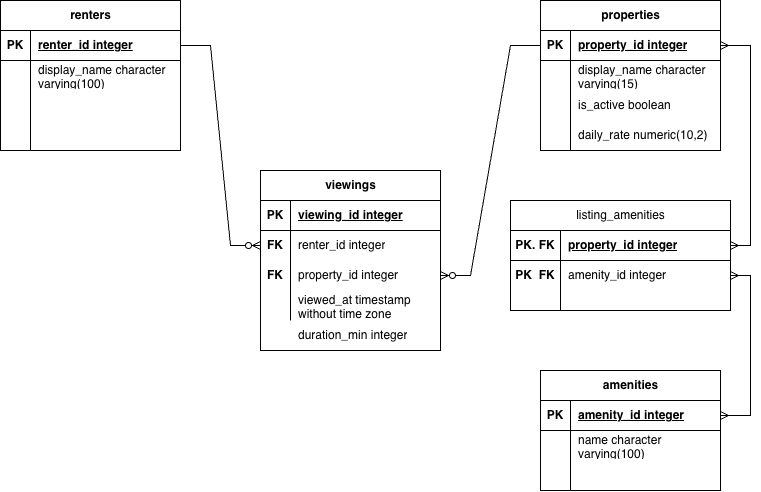

The diagram above was exported from draw.io. Its source (the exported page's mxGraphModel, read from the mxfile embedded in the PNG):
<mxGraphModel dx="1275" dy="671" grid="1" gridSize="10" guides="1" tooltips="1" connect="1" arrows="1" fold="1" page="1" pageScale="1" pageWidth="850" pageHeight="1100" math="0" shadow="0">
  <root>
    <mxCell id="0" />
    <mxCell id="1" parent="0" />
    <mxCell id="YOC4elueZsrixPtOkeX7-3" parent="1" style="shape=table;startSize=30;container=1;collapsible=1;childLayout=tableLayout;fixedRows=1;rowLines=0;fontStyle=1;align=center;resizeLast=1;html=1;" value="renters" vertex="1">
      <mxGeometry height="150" width="180" x="50" y="40" as="geometry" />
    </mxCell>
    <mxCell id="YOC4elueZsrixPtOkeX7-4" parent="YOC4elueZsrixPtOkeX7-3" style="shape=tableRow;horizontal=0;startSize=0;swimlaneHead=0;swimlaneBody=0;fillColor=none;collapsible=0;dropTarget=0;points=[[0,0.5],[1,0.5]];portConstraint=eastwest;top=0;left=0;right=0;bottom=1;" value="" vertex="1">
      <mxGeometry height="30" width="180" y="30" as="geometry" />
    </mxCell>
    <mxCell id="YOC4elueZsrixPtOkeX7-5" parent="YOC4elueZsrixPtOkeX7-4" style="shape=partialRectangle;connectable=0;fillColor=none;top=0;left=0;bottom=0;right=0;fontStyle=1;overflow=hidden;whiteSpace=wrap;html=1;" value="PK" vertex="1">
      <mxGeometry height="30" width="30" as="geometry">
        <mxRectangle height="30" width="30" as="alternateBounds" />
      </mxGeometry>
    </mxCell>
    <mxCell id="YOC4elueZsrixPtOkeX7-6" parent="YOC4elueZsrixPtOkeX7-4" style="shape=partialRectangle;connectable=0;fillColor=none;top=0;left=0;bottom=0;right=0;align=left;spacingLeft=6;fontStyle=5;overflow=hidden;whiteSpace=wrap;html=1;" value="renter_id integer" vertex="1">
      <mxGeometry height="30" width="150" x="30" as="geometry">
        <mxRectangle height="30" width="150" as="alternateBounds" />
      </mxGeometry>
    </mxCell>
    <mxCell id="YOC4elueZsrixPtOkeX7-7" parent="YOC4elueZsrixPtOkeX7-3" style="shape=tableRow;horizontal=0;startSize=0;swimlaneHead=0;swimlaneBody=0;fillColor=none;collapsible=0;dropTarget=0;points=[[0,0.5],[1,0.5]];portConstraint=eastwest;top=0;left=0;right=0;bottom=0;" value="" vertex="1">
      <mxGeometry height="30" width="180" y="60" as="geometry" />
    </mxCell>
    <mxCell id="YOC4elueZsrixPtOkeX7-8" parent="YOC4elueZsrixPtOkeX7-7" style="shape=partialRectangle;connectable=0;fillColor=none;top=0;left=0;bottom=0;right=0;editable=1;overflow=hidden;whiteSpace=wrap;html=1;" value="" vertex="1">
      <mxGeometry height="30" width="30" as="geometry">
        <mxRectangle height="30" width="30" as="alternateBounds" />
      </mxGeometry>
    </mxCell>
    <mxCell id="YOC4elueZsrixPtOkeX7-9" parent="YOC4elueZsrixPtOkeX7-7" style="shape=partialRectangle;connectable=0;fillColor=none;top=0;left=0;bottom=0;right=0;align=left;spacingLeft=6;overflow=hidden;whiteSpace=wrap;html=1;" value="display_name character varying(100)" vertex="1">
      <mxGeometry height="30" width="150" x="30" as="geometry">
        <mxRectangle height="30" width="150" as="alternateBounds" />
      </mxGeometry>
    </mxCell>
    <mxCell id="YOC4elueZsrixPtOkeX7-10" parent="YOC4elueZsrixPtOkeX7-3" style="shape=tableRow;horizontal=0;startSize=0;swimlaneHead=0;swimlaneBody=0;fillColor=none;collapsible=0;dropTarget=0;points=[[0,0.5],[1,0.5]];portConstraint=eastwest;top=0;left=0;right=0;bottom=0;" value="" vertex="1">
      <mxGeometry height="30" width="180" y="90" as="geometry" />
    </mxCell>
    <mxCell id="YOC4elueZsrixPtOkeX7-11" parent="YOC4elueZsrixPtOkeX7-10" style="shape=partialRectangle;connectable=0;fillColor=none;top=0;left=0;bottom=0;right=0;editable=1;overflow=hidden;whiteSpace=wrap;html=1;" value="" vertex="1">
      <mxGeometry height="30" width="30" as="geometry">
        <mxRectangle height="30" width="30" as="alternateBounds" />
      </mxGeometry>
    </mxCell>
    <mxCell id="YOC4elueZsrixPtOkeX7-12" parent="YOC4elueZsrixPtOkeX7-10" style="shape=partialRectangle;connectable=0;fillColor=none;top=0;left=0;bottom=0;right=0;align=left;spacingLeft=6;overflow=hidden;whiteSpace=wrap;html=1;" value="" vertex="1">
      <mxGeometry height="30" width="150" x="30" as="geometry">
        <mxRectangle height="30" width="150" as="alternateBounds" />
      </mxGeometry>
    </mxCell>
    <mxCell id="YOC4elueZsrixPtOkeX7-13" parent="YOC4elueZsrixPtOkeX7-3" style="shape=tableRow;horizontal=0;startSize=0;swimlaneHead=0;swimlaneBody=0;fillColor=none;collapsible=0;dropTarget=0;points=[[0,0.5],[1,0.5]];portConstraint=eastwest;top=0;left=0;right=0;bottom=0;" value="" vertex="1">
      <mxGeometry height="30" width="180" y="120" as="geometry" />
    </mxCell>
    <mxCell id="YOC4elueZsrixPtOkeX7-14" parent="YOC4elueZsrixPtOkeX7-13" style="shape=partialRectangle;connectable=0;fillColor=none;top=0;left=0;bottom=0;right=0;editable=1;overflow=hidden;whiteSpace=wrap;html=1;" value="" vertex="1">
      <mxGeometry height="30" width="30" as="geometry">
        <mxRectangle height="30" width="30" as="alternateBounds" />
      </mxGeometry>
    </mxCell>
    <mxCell id="YOC4elueZsrixPtOkeX7-15" parent="YOC4elueZsrixPtOkeX7-13" style="shape=partialRectangle;connectable=0;fillColor=none;top=0;left=0;bottom=0;right=0;align=left;spacingLeft=6;overflow=hidden;whiteSpace=wrap;html=1;" value="" vertex="1">
      <mxGeometry height="30" width="150" x="30" as="geometry">
        <mxRectangle height="30" width="150" as="alternateBounds" />
      </mxGeometry>
    </mxCell>
    <mxCell id="YOC4elueZsrixPtOkeX7-16" parent="1" style="shape=table;startSize=30;container=1;collapsible=1;childLayout=tableLayout;fixedRows=1;rowLines=0;fontStyle=1;align=center;resizeLast=1;html=1;" value="properties" vertex="1">
      <mxGeometry height="150" width="180" x="590" y="40" as="geometry" />
    </mxCell>
    <mxCell id="YOC4elueZsrixPtOkeX7-17" parent="YOC4elueZsrixPtOkeX7-16" style="shape=tableRow;horizontal=0;startSize=0;swimlaneHead=0;swimlaneBody=0;fillColor=none;collapsible=0;dropTarget=0;points=[[0,0.5],[1,0.5]];portConstraint=eastwest;top=0;left=0;right=0;bottom=1;" value="" vertex="1">
      <mxGeometry height="30" width="180" y="30" as="geometry" />
    </mxCell>
    <mxCell id="YOC4elueZsrixPtOkeX7-18" parent="YOC4elueZsrixPtOkeX7-17" style="shape=partialRectangle;connectable=0;fillColor=none;top=0;left=0;bottom=0;right=0;fontStyle=1;overflow=hidden;whiteSpace=wrap;html=1;" value="PK" vertex="1">
      <mxGeometry height="30" width="30" as="geometry">
        <mxRectangle height="30" width="30" as="alternateBounds" />
      </mxGeometry>
    </mxCell>
    <mxCell id="YOC4elueZsrixPtOkeX7-19" parent="YOC4elueZsrixPtOkeX7-17" style="shape=partialRectangle;connectable=0;fillColor=none;top=0;left=0;bottom=0;right=0;align=left;spacingLeft=6;fontStyle=5;overflow=hidden;whiteSpace=wrap;html=1;" value="property_id integer" vertex="1">
      <mxGeometry height="30" width="150" x="30" as="geometry">
        <mxRectangle height="30" width="150" as="alternateBounds" />
      </mxGeometry>
    </mxCell>
    <mxCell id="YOC4elueZsrixPtOkeX7-20" parent="YOC4elueZsrixPtOkeX7-16" style="shape=tableRow;horizontal=0;startSize=0;swimlaneHead=0;swimlaneBody=0;fillColor=none;collapsible=0;dropTarget=0;points=[[0,0.5],[1,0.5]];portConstraint=eastwest;top=0;left=0;right=0;bottom=0;" value="" vertex="1">
      <mxGeometry height="30" width="180" y="60" as="geometry" />
    </mxCell>
    <mxCell id="YOC4elueZsrixPtOkeX7-21" parent="YOC4elueZsrixPtOkeX7-20" style="shape=partialRectangle;connectable=0;fillColor=none;top=0;left=0;bottom=0;right=0;editable=1;overflow=hidden;whiteSpace=wrap;html=1;" value="" vertex="1">
      <mxGeometry height="30" width="30" as="geometry">
        <mxRectangle height="30" width="30" as="alternateBounds" />
      </mxGeometry>
    </mxCell>
    <mxCell id="YOC4elueZsrixPtOkeX7-22" parent="YOC4elueZsrixPtOkeX7-20" style="shape=partialRectangle;connectable=0;fillColor=none;top=0;left=0;bottom=0;right=0;align=left;spacingLeft=6;overflow=hidden;whiteSpace=wrap;html=1;" value="display_name character varying(15)" vertex="1">
      <mxGeometry height="30" width="150" x="30" as="geometry">
        <mxRectangle height="30" width="150" as="alternateBounds" />
      </mxGeometry>
    </mxCell>
    <mxCell id="YOC4elueZsrixPtOkeX7-23" parent="YOC4elueZsrixPtOkeX7-16" style="shape=tableRow;horizontal=0;startSize=0;swimlaneHead=0;swimlaneBody=0;fillColor=none;collapsible=0;dropTarget=0;points=[[0,0.5],[1,0.5]];portConstraint=eastwest;top=0;left=0;right=0;bottom=0;" value="" vertex="1">
      <mxGeometry height="30" width="180" y="90" as="geometry" />
    </mxCell>
    <mxCell id="YOC4elueZsrixPtOkeX7-24" parent="YOC4elueZsrixPtOkeX7-23" style="shape=partialRectangle;connectable=0;fillColor=none;top=0;left=0;bottom=0;right=0;editable=1;overflow=hidden;whiteSpace=wrap;html=1;" value="" vertex="1">
      <mxGeometry height="30" width="30" as="geometry">
        <mxRectangle height="30" width="30" as="alternateBounds" />
      </mxGeometry>
    </mxCell>
    <mxCell id="YOC4elueZsrixPtOkeX7-25" parent="YOC4elueZsrixPtOkeX7-23" style="shape=partialRectangle;connectable=0;fillColor=none;top=0;left=0;bottom=0;right=0;align=left;spacingLeft=6;overflow=hidden;whiteSpace=wrap;html=1;" value="is_active boolean" vertex="1">
      <mxGeometry height="30" width="150" x="30" as="geometry">
        <mxRectangle height="30" width="150" as="alternateBounds" />
      </mxGeometry>
    </mxCell>
    <mxCell id="YOC4elueZsrixPtOkeX7-26" parent="YOC4elueZsrixPtOkeX7-16" style="shape=tableRow;horizontal=0;startSize=0;swimlaneHead=0;swimlaneBody=0;fillColor=none;collapsible=0;dropTarget=0;points=[[0,0.5],[1,0.5]];portConstraint=eastwest;top=0;left=0;right=0;bottom=0;" value="" vertex="1">
      <mxGeometry height="30" width="180" y="120" as="geometry" />
    </mxCell>
    <mxCell id="YOC4elueZsrixPtOkeX7-27" parent="YOC4elueZsrixPtOkeX7-26" style="shape=partialRectangle;connectable=0;fillColor=none;top=0;left=0;bottom=0;right=0;editable=1;overflow=hidden;whiteSpace=wrap;html=1;" value="" vertex="1">
      <mxGeometry height="30" width="30" as="geometry">
        <mxRectangle height="30" width="30" as="alternateBounds" />
      </mxGeometry>
    </mxCell>
    <mxCell id="YOC4elueZsrixPtOkeX7-28" parent="YOC4elueZsrixPtOkeX7-26" style="shape=partialRectangle;connectable=0;fillColor=none;top=0;left=0;bottom=0;right=0;align=left;spacingLeft=6;overflow=hidden;whiteSpace=wrap;html=1;" value="daily_rate numeric(10,2)" vertex="1">
      <mxGeometry height="30" width="150" x="30" as="geometry">
        <mxRectangle height="30" width="150" as="alternateBounds" />
      </mxGeometry>
    </mxCell>
    <mxCell id="YOC4elueZsrixPtOkeX7-29" parent="1" style="shape=table;startSize=30;container=1;collapsible=1;childLayout=tableLayout;fixedRows=1;rowLines=0;fontStyle=1;align=center;resizeLast=1;html=1;" value="viewings" vertex="1">
      <mxGeometry height="180" width="180" x="310" y="210" as="geometry" />
    </mxCell>
    <mxCell id="YOC4elueZsrixPtOkeX7-30" parent="YOC4elueZsrixPtOkeX7-29" style="shape=tableRow;horizontal=0;startSize=0;swimlaneHead=0;swimlaneBody=0;fillColor=none;collapsible=0;dropTarget=0;points=[[0,0.5],[1,0.5]];portConstraint=eastwest;top=0;left=0;right=0;bottom=1;" value="" vertex="1">
      <mxGeometry height="30" width="180" y="30" as="geometry" />
    </mxCell>
    <mxCell id="YOC4elueZsrixPtOkeX7-31" parent="YOC4elueZsrixPtOkeX7-30" style="shape=partialRectangle;connectable=0;fillColor=none;top=0;left=0;bottom=0;right=0;fontStyle=1;overflow=hidden;whiteSpace=wrap;html=1;" value="PK" vertex="1">
      <mxGeometry height="30" width="30" as="geometry">
        <mxRectangle height="30" width="30" as="alternateBounds" />
      </mxGeometry>
    </mxCell>
    <mxCell id="YOC4elueZsrixPtOkeX7-32" parent="YOC4elueZsrixPtOkeX7-30" style="shape=partialRectangle;connectable=0;fillColor=none;top=0;left=0;bottom=0;right=0;align=left;spacingLeft=6;fontStyle=5;overflow=hidden;whiteSpace=wrap;html=1;" value="viewing_id integer" vertex="1">
      <mxGeometry height="30" width="150" x="30" as="geometry">
        <mxRectangle height="30" width="150" as="alternateBounds" />
      </mxGeometry>
    </mxCell>
    <mxCell id="YOC4elueZsrixPtOkeX7-33" parent="YOC4elueZsrixPtOkeX7-29" style="shape=tableRow;horizontal=0;startSize=0;swimlaneHead=0;swimlaneBody=0;fillColor=none;collapsible=0;dropTarget=0;points=[[0,0.5],[1,0.5]];portConstraint=eastwest;top=0;left=0;right=0;bottom=0;" value="" vertex="1">
      <mxGeometry height="30" width="180" y="60" as="geometry" />
    </mxCell>
    <mxCell id="YOC4elueZsrixPtOkeX7-34" parent="YOC4elueZsrixPtOkeX7-33" style="shape=partialRectangle;connectable=0;fillColor=none;top=0;left=0;bottom=0;right=0;editable=1;overflow=hidden;whiteSpace=wrap;html=1;fontStyle=1" value="FK" vertex="1">
      <mxGeometry height="30" width="30" as="geometry">
        <mxRectangle height="30" width="30" as="alternateBounds" />
      </mxGeometry>
    </mxCell>
    <mxCell id="YOC4elueZsrixPtOkeX7-35" parent="YOC4elueZsrixPtOkeX7-33" style="shape=partialRectangle;connectable=0;fillColor=none;top=0;left=0;bottom=0;right=0;align=left;spacingLeft=6;overflow=hidden;whiteSpace=wrap;html=1;" value="renter_id integer" vertex="1">
      <mxGeometry height="30" width="150" x="30" as="geometry">
        <mxRectangle height="30" width="150" as="alternateBounds" />
      </mxGeometry>
    </mxCell>
    <mxCell id="YOC4elueZsrixPtOkeX7-36" parent="YOC4elueZsrixPtOkeX7-29" style="shape=tableRow;horizontal=0;startSize=0;swimlaneHead=0;swimlaneBody=0;fillColor=none;collapsible=0;dropTarget=0;points=[[0,0.5],[1,0.5]];portConstraint=eastwest;top=0;left=0;right=0;bottom=0;" value="" vertex="1">
      <mxGeometry height="30" width="180" y="90" as="geometry" />
    </mxCell>
    <mxCell id="YOC4elueZsrixPtOkeX7-37" parent="YOC4elueZsrixPtOkeX7-36" style="shape=partialRectangle;connectable=0;fillColor=none;top=0;left=0;bottom=0;right=0;editable=1;overflow=hidden;whiteSpace=wrap;html=1;" value="&lt;b&gt;FK&lt;/b&gt;" vertex="1">
      <mxGeometry height="30" width="30" as="geometry">
        <mxRectangle height="30" width="30" as="alternateBounds" />
      </mxGeometry>
    </mxCell>
    <mxCell id="YOC4elueZsrixPtOkeX7-38" parent="YOC4elueZsrixPtOkeX7-36" style="shape=partialRectangle;connectable=0;fillColor=none;top=0;left=0;bottom=0;right=0;align=left;spacingLeft=6;overflow=hidden;whiteSpace=wrap;html=1;" value="property_id integer" vertex="1">
      <mxGeometry height="30" width="150" x="30" as="geometry">
        <mxRectangle height="30" width="150" as="alternateBounds" />
      </mxGeometry>
    </mxCell>
    <mxCell id="YOC4elueZsrixPtOkeX7-39" parent="YOC4elueZsrixPtOkeX7-29" style="shape=tableRow;horizontal=0;startSize=0;swimlaneHead=0;swimlaneBody=0;fillColor=none;collapsible=0;dropTarget=0;points=[[0,0.5],[1,0.5]];portConstraint=eastwest;top=0;left=0;right=0;bottom=0;" value="" vertex="1">
      <mxGeometry height="30" width="180" y="120" as="geometry" />
    </mxCell>
    <mxCell id="YOC4elueZsrixPtOkeX7-40" parent="YOC4elueZsrixPtOkeX7-39" style="shape=partialRectangle;connectable=0;fillColor=none;top=0;left=0;bottom=0;right=0;editable=1;overflow=hidden;whiteSpace=wrap;html=1;" value="" vertex="1">
      <mxGeometry height="30" width="30" as="geometry">
        <mxRectangle height="30" width="30" as="alternateBounds" />
      </mxGeometry>
    </mxCell>
    <mxCell id="YOC4elueZsrixPtOkeX7-41" parent="YOC4elueZsrixPtOkeX7-39" style="shape=partialRectangle;connectable=0;fillColor=none;top=0;left=0;bottom=0;right=0;align=left;spacingLeft=6;overflow=hidden;whiteSpace=wrap;html=1;" value="viewed_at timestamp without time zone" vertex="1">
      <mxGeometry height="30" width="150" x="30" as="geometry">
        <mxRectangle height="30" width="150" as="alternateBounds" />
      </mxGeometry>
    </mxCell>
    <mxCell id="YOC4elueZsrixPtOkeX7-42" parent="1" style="shape=partialRectangle;connectable=0;fillColor=none;top=0;left=0;bottom=0;right=0;align=left;spacingLeft=6;overflow=hidden;whiteSpace=wrap;html=1;" value="duration_min integer" vertex="1">
      <mxGeometry height="30" width="150" x="340" y="360" as="geometry">
        <mxRectangle height="30" width="150" as="alternateBounds" />
      </mxGeometry>
    </mxCell>
    <mxCell id="YOC4elueZsrixPtOkeX7-45" edge="1" parent="1" source="YOC4elueZsrixPtOkeX7-4" style="edgeStyle=entityRelationEdgeStyle;fontSize=12;html=1;endArrow=ERzeroToMany;endFill=1;rounded=0;entryX=0;entryY=0.5;entryDx=0;entryDy=0;exitX=1;exitY=0.5;exitDx=0;exitDy=0;" target="YOC4elueZsrixPtOkeX7-33" value="">
      <mxGeometry height="100" relative="1" width="100" as="geometry">
        <mxPoint x="240" y="110" as="sourcePoint" />
        <mxPoint x="470" y="240" as="targetPoint" />
      </mxGeometry>
    </mxCell>
    <mxCell id="YOC4elueZsrixPtOkeX7-46" edge="1" parent="1" source="YOC4elueZsrixPtOkeX7-17" style="edgeStyle=entityRelationEdgeStyle;fontSize=12;html=1;endArrow=ERzeroToMany;endFill=1;rounded=0;exitX=0;exitY=0.5;exitDx=0;exitDy=0;entryX=1;entryY=0.5;entryDx=0;entryDy=0;" target="YOC4elueZsrixPtOkeX7-36" value="">
      <mxGeometry height="100" relative="1" width="100" as="geometry">
        <mxPoint x="480" y="60" as="sourcePoint" />
        <mxPoint x="570" y="340" as="targetPoint" />
      </mxGeometry>
    </mxCell>
    <mxCell id="YOC4elueZsrixPtOkeX7-47" parent="1" style="shape=table;startSize=30;container=1;collapsible=1;childLayout=tableLayout;fixedRows=1;rowLines=0;fontStyle=0;align=center;resizeLast=1;html=1;" value="listing_amenities" vertex="1">
      <mxGeometry height="110" width="220" x="560" y="240" as="geometry" />
    </mxCell>
    <mxCell id="YOC4elueZsrixPtOkeX7-48" parent="YOC4elueZsrixPtOkeX7-47" style="shape=tableRow;horizontal=0;startSize=0;swimlaneHead=0;swimlaneBody=0;fillColor=none;collapsible=0;dropTarget=0;points=[[0,0.5],[1,0.5]];portConstraint=eastwest;top=0;left=0;right=0;bottom=1;" value="" vertex="1">
      <mxGeometry height="30" width="220" y="30" as="geometry" />
    </mxCell>
    <mxCell id="YOC4elueZsrixPtOkeX7-49" parent="YOC4elueZsrixPtOkeX7-48" style="shape=partialRectangle;connectable=0;fillColor=none;top=0;left=0;bottom=0;right=0;fontStyle=1;overflow=hidden;whiteSpace=wrap;html=1;" value="PK. FK" vertex="1">
      <mxGeometry height="30" width="50" as="geometry">
        <mxRectangle height="30" width="50" as="alternateBounds" />
      </mxGeometry>
    </mxCell>
    <mxCell id="YOC4elueZsrixPtOkeX7-50" parent="YOC4elueZsrixPtOkeX7-48" style="shape=partialRectangle;connectable=0;fillColor=none;top=0;left=0;bottom=0;right=0;align=left;spacingLeft=6;fontStyle=5;overflow=hidden;whiteSpace=wrap;html=1;" value="property_id integer" vertex="1">
      <mxGeometry height="30" width="170" x="50" as="geometry">
        <mxRectangle height="30" width="170" as="alternateBounds" />
      </mxGeometry>
    </mxCell>
    <mxCell id="YOC4elueZsrixPtOkeX7-51" parent="YOC4elueZsrixPtOkeX7-47" style="shape=tableRow;horizontal=0;startSize=0;swimlaneHead=0;swimlaneBody=0;fillColor=none;collapsible=0;dropTarget=0;points=[[0,0.5],[1,0.5]];portConstraint=eastwest;top=0;left=0;right=0;bottom=0;" value="" vertex="1">
      <mxGeometry height="30" width="220" y="60" as="geometry" />
    </mxCell>
    <mxCell id="YOC4elueZsrixPtOkeX7-52" parent="YOC4elueZsrixPtOkeX7-51" style="shape=partialRectangle;connectable=0;fillColor=none;top=0;left=0;bottom=0;right=0;editable=1;overflow=hidden;whiteSpace=wrap;html=1;fontStyle=1" value="PK&amp;nbsp; FK" vertex="1">
      <mxGeometry height="30" width="50" as="geometry">
        <mxRectangle height="30" width="50" as="alternateBounds" />
      </mxGeometry>
    </mxCell>
    <mxCell id="YOC4elueZsrixPtOkeX7-53" parent="YOC4elueZsrixPtOkeX7-51" style="shape=partialRectangle;connectable=0;fillColor=none;top=0;left=0;bottom=0;right=0;align=left;spacingLeft=6;overflow=hidden;whiteSpace=wrap;html=1;" value="amenity_id integer" vertex="1">
      <mxGeometry height="30" width="170" x="50" as="geometry">
        <mxRectangle height="30" width="170" as="alternateBounds" />
      </mxGeometry>
    </mxCell>
    <mxCell id="YOC4elueZsrixPtOkeX7-57" parent="YOC4elueZsrixPtOkeX7-47" style="shape=tableRow;horizontal=0;startSize=0;swimlaneHead=0;swimlaneBody=0;fillColor=none;collapsible=0;dropTarget=0;points=[[0,0.5],[1,0.5]];portConstraint=eastwest;top=0;left=0;right=0;bottom=0;" value="" vertex="1">
      <mxGeometry height="20" width="220" y="90" as="geometry" />
    </mxCell>
    <mxCell id="YOC4elueZsrixPtOkeX7-58" parent="YOC4elueZsrixPtOkeX7-57" style="shape=partialRectangle;connectable=0;fillColor=none;top=0;left=0;bottom=0;right=0;editable=1;overflow=hidden;whiteSpace=wrap;html=1;" value="" vertex="1">
      <mxGeometry height="20" width="50" as="geometry">
        <mxRectangle height="20" width="50" as="alternateBounds" />
      </mxGeometry>
    </mxCell>
    <mxCell id="YOC4elueZsrixPtOkeX7-59" parent="YOC4elueZsrixPtOkeX7-57" style="shape=partialRectangle;connectable=0;fillColor=none;top=0;left=0;bottom=0;right=0;align=left;spacingLeft=6;overflow=hidden;whiteSpace=wrap;html=1;" value="" vertex="1">
      <mxGeometry height="20" width="170" x="50" as="geometry">
        <mxRectangle height="20" width="170" as="alternateBounds" />
      </mxGeometry>
    </mxCell>
    <mxCell id="YOC4elueZsrixPtOkeX7-60" parent="1" style="shape=table;startSize=30;container=1;collapsible=1;childLayout=tableLayout;fixedRows=1;rowLines=0;fontStyle=1;align=center;resizeLast=1;html=1;" value="amenities" vertex="1">
      <mxGeometry height="120" width="180" x="590" y="410" as="geometry" />
    </mxCell>
    <mxCell id="YOC4elueZsrixPtOkeX7-61" parent="YOC4elueZsrixPtOkeX7-60" style="shape=tableRow;horizontal=0;startSize=0;swimlaneHead=0;swimlaneBody=0;fillColor=none;collapsible=0;dropTarget=0;points=[[0,0.5],[1,0.5]];portConstraint=eastwest;top=0;left=0;right=0;bottom=1;" value="" vertex="1">
      <mxGeometry height="30" width="180" y="30" as="geometry" />
    </mxCell>
    <mxCell id="YOC4elueZsrixPtOkeX7-62" parent="YOC4elueZsrixPtOkeX7-61" style="shape=partialRectangle;connectable=0;fillColor=none;top=0;left=0;bottom=0;right=0;fontStyle=1;overflow=hidden;whiteSpace=wrap;html=1;" value="PK" vertex="1">
      <mxGeometry height="30" width="30" as="geometry">
        <mxRectangle height="30" width="30" as="alternateBounds" />
      </mxGeometry>
    </mxCell>
    <mxCell id="YOC4elueZsrixPtOkeX7-63" parent="YOC4elueZsrixPtOkeX7-61" style="shape=partialRectangle;connectable=0;fillColor=none;top=0;left=0;bottom=0;right=0;align=left;spacingLeft=6;fontStyle=5;overflow=hidden;whiteSpace=wrap;html=1;" value="amenity_id integer" vertex="1">
      <mxGeometry height="30" width="150" x="30" as="geometry">
        <mxRectangle height="30" width="150" as="alternateBounds" />
      </mxGeometry>
    </mxCell>
    <mxCell id="YOC4elueZsrixPtOkeX7-64" parent="YOC4elueZsrixPtOkeX7-60" style="shape=tableRow;horizontal=0;startSize=0;swimlaneHead=0;swimlaneBody=0;fillColor=none;collapsible=0;dropTarget=0;points=[[0,0.5],[1,0.5]];portConstraint=eastwest;top=0;left=0;right=0;bottom=0;" value="" vertex="1">
      <mxGeometry height="30" width="180" y="60" as="geometry" />
    </mxCell>
    <mxCell id="YOC4elueZsrixPtOkeX7-65" parent="YOC4elueZsrixPtOkeX7-64" style="shape=partialRectangle;connectable=0;fillColor=none;top=0;left=0;bottom=0;right=0;editable=1;overflow=hidden;whiteSpace=wrap;html=1;" value="" vertex="1">
      <mxGeometry height="30" width="30" as="geometry">
        <mxRectangle height="30" width="30" as="alternateBounds" />
      </mxGeometry>
    </mxCell>
    <mxCell id="YOC4elueZsrixPtOkeX7-66" parent="YOC4elueZsrixPtOkeX7-64" style="shape=partialRectangle;connectable=0;fillColor=none;top=0;left=0;bottom=0;right=0;align=left;spacingLeft=6;overflow=hidden;whiteSpace=wrap;html=1;" value="name character varying(100)" vertex="1">
      <mxGeometry height="30" width="150" x="30" as="geometry">
        <mxRectangle height="30" width="150" as="alternateBounds" />
      </mxGeometry>
    </mxCell>
    <mxCell id="YOC4elueZsrixPtOkeX7-67" parent="YOC4elueZsrixPtOkeX7-60" style="shape=tableRow;horizontal=0;startSize=0;swimlaneHead=0;swimlaneBody=0;fillColor=none;collapsible=0;dropTarget=0;points=[[0,0.5],[1,0.5]];portConstraint=eastwest;top=0;left=0;right=0;bottom=0;" value="" vertex="1">
      <mxGeometry height="30" width="180" y="90" as="geometry" />
    </mxCell>
    <mxCell id="YOC4elueZsrixPtOkeX7-68" parent="YOC4elueZsrixPtOkeX7-67" style="shape=partialRectangle;connectable=0;fillColor=none;top=0;left=0;bottom=0;right=0;editable=1;overflow=hidden;whiteSpace=wrap;html=1;" value="" vertex="1">
      <mxGeometry height="30" width="30" as="geometry">
        <mxRectangle height="30" width="30" as="alternateBounds" />
      </mxGeometry>
    </mxCell>
    <mxCell id="YOC4elueZsrixPtOkeX7-69" parent="YOC4elueZsrixPtOkeX7-67" style="shape=partialRectangle;connectable=0;fillColor=none;top=0;left=0;bottom=0;right=0;align=left;spacingLeft=6;overflow=hidden;whiteSpace=wrap;html=1;" value="" vertex="1">
      <mxGeometry height="30" width="150" x="30" as="geometry">
        <mxRectangle height="30" width="150" as="alternateBounds" />
      </mxGeometry>
    </mxCell>
    <mxCell id="YOC4elueZsrixPtOkeX7-73" edge="1" parent="1" source="YOC4elueZsrixPtOkeX7-17" style="edgeStyle=orthogonalEdgeStyle;fontSize=12;html=1;endArrow=ERmany;startArrow=ERmany;rounded=0;exitX=1;exitY=0.5;exitDx=0;exitDy=0;entryX=1;entryY=0.5;entryDx=0;entryDy=0;" target="YOC4elueZsrixPtOkeX7-48" value="">
      <mxGeometry height="100" relative="1" width="100" as="geometry">
        <Array as="points">
          <mxPoint x="800" y="85" />
          <mxPoint x="800" y="285" />
        </Array>
        <mxPoint x="810" y="90" as="sourcePoint" />
        <mxPoint x="820" y="290" as="targetPoint" />
      </mxGeometry>
    </mxCell>
    <mxCell id="YOC4elueZsrixPtOkeX7-74" edge="1" parent="1" source="YOC4elueZsrixPtOkeX7-61" style="edgeStyle=orthogonalEdgeStyle;fontSize=12;html=1;endArrow=ERmany;startArrow=ERmany;rounded=0;entryX=1;entryY=0.5;entryDx=0;entryDy=0;exitX=1;exitY=0.5;exitDx=0;exitDy=0;" target="YOC4elueZsrixPtOkeX7-51" value="">
      <mxGeometry height="100" relative="1" width="100" as="geometry">
        <Array as="points">
          <mxPoint x="800" y="455" />
          <mxPoint x="800" y="315" />
        </Array>
        <mxPoint x="740" y="430" as="sourcePoint" />
        <mxPoint x="840" y="330" as="targetPoint" />
      </mxGeometry>
    </mxCell>
  </root>
</mxGraphModel>